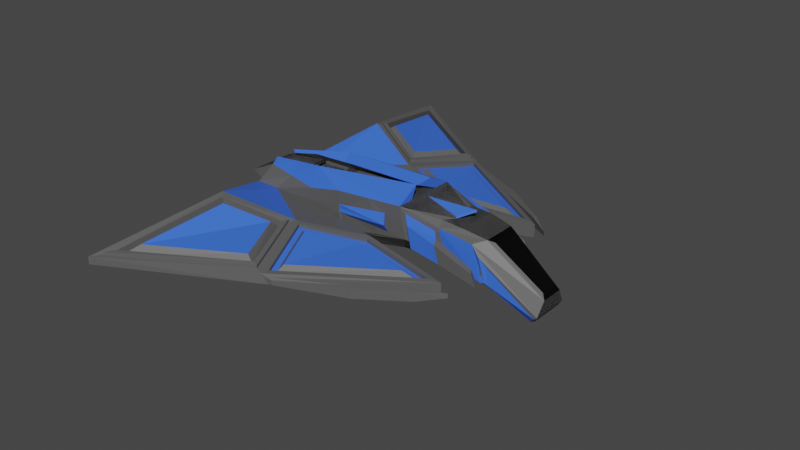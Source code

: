 # Source: Starship.blend  (saved by Blender 3.6.13; exported with 4.5.12 LTS)
import bpy
from mathutils import Matrix  # noqa: F401  (used for matrix-valued properties, if any)

bpy.ops.wm.read_factory_settings(use_empty=True)
scene = bpy.context.scene
scene.name = 'Scene'

# ---- collections
col_collection = bpy.data.collections.new('Collection'); scene.collection.children.link(col_collection)

# ---- materials (node trees are filled in below, after node groups)
mat_metalgray = bpy.data.materials.new('MetalGray')
mat_metalgray.use_transparent_shadow = False
mat_darkglass = bpy.data.materials.new('DarkGlass')
mat_darkglass.use_transparent_shadow = False
mat_metalblue = bpy.data.materials.new('MetalBlue')
mat_metalblue.use_transparent_shadow = False
mat_pulsefire = bpy.data.materials.new('PulseFire')
mat_pulsefire.use_transparent_shadow = False

# ---- material node trees
mat_metalgray.use_nodes = True; mat_metalgray.node_tree.nodes.clear()
_N = mat_metalgray.node_tree.nodes; _L = mat_metalgray.node_tree.links
n0 = _N.new('ShaderNodeBsdfPrincipled'); n0.name = 'Principled BSDF'; n0.location = (10, 300)
n0.distribution = 'GGX'
n0.subsurface_method = 'RANDOM_WALK_SKIN'
n0.inputs[0].default_value = (0.1025, 0.1025, 0.1025, 1.0)
n0.inputs[3].default_value = 1.45
n0.inputs[27].default_value = (0.0, 0.0, 0.0, 1.0)
n0.inputs[28].default_value = 1.0
n1 = _N.new('ShaderNodeOutputMaterial'); n1.name = 'Material Output'; n1.location = (300, 300)
_L.new(n0.outputs[0], n1.inputs[0])
n1.is_active_output = True
mat_darkglass.use_nodes = True; mat_darkglass.node_tree.nodes.clear()
_N = mat_darkglass.node_tree.nodes; _L = mat_darkglass.node_tree.links
n0 = _N.new('ShaderNodeBsdfPrincipled'); n0.name = 'Principled BSDF'; n0.location = (10, 300)
n0.distribution = 'GGX'
n0.subsurface_method = 'RANDOM_WALK_SKIN'
n0.inputs[0].default_value = (0.0, 0.0, 0.0, 1.0)
n0.inputs[3].default_value = 1.45
n0.inputs[27].default_value = (0.0, 0.0, 0.0, 1.0)
n0.inputs[28].default_value = 1.0
n1 = _N.new('ShaderNodeOutputMaterial'); n1.name = 'Material Output'; n1.location = (300, 300)
_L.new(n0.outputs[0], n1.inputs[0])
n1.is_active_output = True
mat_metalblue.use_nodes = True; mat_metalblue.node_tree.nodes.clear()
_N = mat_metalblue.node_tree.nodes; _L = mat_metalblue.node_tree.links
n0 = _N.new('ShaderNodeBsdfPrincipled'); n0.name = 'Principled BSDF'; n0.location = (10, 300)
n0.distribution = 'GGX'
n0.subsurface_method = 'RANDOM_WALK_SKIN'
n0.inputs[0].default_value = (0.04352, 0.1504, 0.8, 1.0)
n0.inputs[3].default_value = 1.45
n0.inputs[27].default_value = (0.0, 0.0, 0.0, 1.0)
n0.inputs[28].default_value = 1.0
n1 = _N.new('ShaderNodeOutputMaterial'); n1.name = 'Material Output'; n1.location = (300, 300)
_L.new(n0.outputs[0], n1.inputs[0])
n1.is_active_output = True
mat_pulsefire.use_nodes = True; mat_pulsefire.node_tree.nodes.clear()
_N = mat_pulsefire.node_tree.nodes; _L = mat_pulsefire.node_tree.links
n0 = _N.new('ShaderNodeBsdfPrincipled'); n0.name = 'Principled BSDF'; n0.location = (10, 300)
n0.distribution = 'GGX'
n0.subsurface_method = 'RANDOM_WALK_SKIN'
n0.inputs[0].default_value = (0.0, 0.4972, 0.8, 1.0)
n0.inputs[3].default_value = 1.45
n0.inputs[27].default_value = (0.0, 0.0, 0.0, 1.0)
n0.inputs[28].default_value = 1.0
n1 = _N.new('ShaderNodeOutputMaterial'); n1.name = 'Material Output'; n1.location = (300, 300)
_L.new(n0.outputs[0], n1.inputs[0])
n1.is_active_output = True

# ---- world
world_world = bpy.data.worlds.new('World'); scene.world = world_world
world_world.use_nodes = True; world_world.node_tree.nodes.clear()
_N = world_world.node_tree.nodes; _L = world_world.node_tree.links
n0 = _N.new('ShaderNodeOutputWorld'); n0.name = 'World Output'; n0.location = (300, 300)
n1 = _N.new('ShaderNodeBackground'); n1.name = 'Background'; n1.location = (10, 300)
n1.inputs[0].default_value = (0.05088, 0.05088, 0.05088, 1.0)
_L.new(n1.outputs[0], n0.inputs[0])
n0.is_active_output = True
world_world.color = (0.05088, 0.05088, 0.05088)
world_world.use_sun_shadow = False
world_world.sun_shadow_jitter_overblur = 0.0

# ---- meshes
me_cube_002 = bpy.data.meshes.new('Cube.002')
me_cube_002.from_pydata([(1.027, -0.4778, -0.5938), (0.3686, 0.6922, -0.2794), (0.665, 0.6922, 0.2794), (3.781, -0.4082, -0.7211), (2.816, -0.4778, -0.8302), (3.781, 0.4088, -0.7211), (3.028, 0.3461, -0.8583), (5.825, -0.1936, 0.1106), (5.825, 0.1936, 0.1106), (-0.4775, -0.3126, -0.5657), (-0.9556, -0.4365, -0.336), (-0.7779, -0.2962, -0.01933), (-0.9773, 0.5012, -0.3747), (-0.6121, 0.7523, -0.2315), (-0.6121, 0.7523, 0.1909), (1.027, 0.4778, -0.5938), (-0.7562, 0.3266, 0.01935), (-0.4775, 0.3126, -0.5657), (-0.6251, 4.778, -0.2363), (-0.6251, 4.778, -0.1855), (-0.03391, 2.138, -0.2765), (-0.03391, 2.138, -0.6989), (2.653, 1.169, -0.2697), (2.643, 1.066, 0.2794), (4.858, -0.2966, -0.583), (4.858, 0.2966, -0.583), (5.893, -0.2449, 0.2202), (5.893, 0.2449, 0.2202), (4.733, -0.3565, -0.612), (4.733, 0.3565, -0.612), (0.5148, -0.6221, 0.3812), (1.126, -0.3747, 0.5043), (3.53, -0.3431, 0.1243), (2.903, -0.3747, 0.1536), (3.152, -0.6922, -0.226), (3.53, 0.3431, 0.1243), (3.232, 0.673, -0.3094), (2.903, 0.3747, 0.1536), (1.126, 0.3747, 0.5043), (0.4985, 0.6922, 0.3811), (4.174, -0.2817, 0.1897), (4.174, 0.2817, 0.1897), (0.05644, 0.4378, -0.5657), (0.05644, -0.4378, -0.5657), (-0.1342, 0.6922, -0.2794), (0.01396, 0.6922, 0.2794), (1.317, 1.632, 0.0254), (1.259, 1.762, -0.3873), (-0.1288, 0.5094, 0.2002), (-0.1207, -0.4743, 0.2003), (0.8142, -0.6922, -0.5657), (0.8142, 0.6922, -0.5657), (3.028, -0.6922, -0.8583), (3.149, 0.6764, -0.7404), (0.8142, -0.6922, -0.5657), (3.028, -0.6922, -0.8583), (0.04671, 0.2745, -0.7315), (-0.4872, 0.1961, -0.6339), (1.017, 0.2777, -0.7803), (2.806, 0.09328, -0.9283), (-0.5521, 0.3717, -0.5657), (-0.5521, -0.3717, -0.5657), (0.1931, -0.4828, -0.5657), (0.131, 0.532, -0.5657), (0.8142, 0.4705, -0.5657), (0.1931, 0.3816, -0.5657), (0.8045, 0.4337, -0.9299), (3.018, 0.2055, -1.113), (-0.5618, 0.2332, -0.68), (0.1213, 0.3334, -0.805), (0.8045, 0.295, -0.757), (0.1213, 0.2765, -0.734), (1.027, 0.0, -0.5938), (0.8142, -0.1109, -0.5657), (3.028, 0.0, -0.8583), (2.816, -0.2389, -0.8302), (2.816, 0.2389, -0.8302), (1.027, 0.2389, -0.5938), (2.816, 0.0, -0.8302), (1.027, -0.2389, -0.5938), (0.8142, -0.4015, -0.5657), (3.028, -0.3461, -0.8583), (0.8142, 0.1798, -0.5657), (3.727, -0.5448, -0.6331), (4.257, 0.4123, -0.6949), (4.257, -0.4123, -0.6949), (3.746, 0.5763, -0.5486), (3.852, -0.2723, 0.09468), (3.977, -0.5473, -0.07365), (3.843, 0.5688, -0.197), (3.852, 0.2729, 0.09468), (3.128, -0.6543, -0.84), (3.416, 0.8548, -0.2017), (3.152, 0.6922, -0.226), (3.976, 0.5509, -0.07438), (3.028, 0.6922, -0.8583), (3.823, 0.558, -0.6254), (3.128, 0.6544, -0.84), (3.333, 0.8582, -0.6327), (3.93, 0.846, -0.4409), (4.027, 0.8385, -0.08934), (3.345, 0.7847, -0.2432), (3.262, 0.7881, -0.6743), (3.956, 0.6805, -0.1309), (3.859, 0.6881, -0.4824), (4.738, 0.8193, -0.1327), (4.835, 0.8142, 0.1056), (4.764, 0.7072, 0.07741), (4.667, 0.7123, -0.1608), (4.301, 1.481, -0.1822), (3.306, 2.313, -0.1207), (3.306, 2.313, 0.0722), (4.56, 1.429, 0.1145), (2.035, 3.106, -0.09436), (1.815, 3.109, -0.1897), (2.035, 3.106, 0.001837), (1.949, 3.162, 0.04599), (3.415, 2.473, -0.08994), (3.415, 2.473, 0.103), (2.144, 3.092, -0.0636), (2.144, 3.092, 0.03259), (4.74, 1.475, -0.04912), (4.745, 1.478, 0.04224), (3.249, 2.463, -0.1006), (4.32, 1.854, -0.08994), (4.32, 1.854, 0.103), (4.274, 1.787, 0.09015), (4.269, 1.78, -0.1042), (5.637, -0.2162, 0.7355), (5.665, -0.2879, 0.7079), (5.706, -0.2253, 0.7278), (5.637, 0.2164, 0.7355), (5.706, 0.2253, 0.7278), (5.665, 0.2881, 0.7079), (5.827, -0.3391, 0.5948), (5.797, -0.4015, 0.56), (5.863, -0.3985, 0.5155), (5.827, 0.3391, 0.5948), (5.863, 0.3985, 0.5155), (5.797, 0.4023, 0.5603), (4.704, -0.5512, -0.3649), (4.534, -0.5032, -0.5549), (4.704, 0.5759, -0.3476), (4.531, 0.535, -0.5326), (4.839, -0.5017, 0.1804), (4.758, -0.5548, 0.1476), (4.837, -0.5432, 0.1262), (4.838, 0.5083, 0.1789), (4.836, 0.5517, 0.124), (4.757, 0.5612, 0.1462), (3.781, -0.4082, -0.7211), (3.781, 0.4088, -0.7211), (4.243, 0.0002861, -0.8682), (3.944, -0.204, -0.7211), (3.944, 0.2045, -0.7211), (3.128, 3.815e-05, -0.84), (3.781, 0.0002861, -0.7211), (4.226, 0.0002861, -0.9042), (3.926, -0.204, -0.757), (3.926, 0.2045, -0.757), (1.619, 0.7171, 0.0163), (1.549, 0.7171, -0.7378), (1.58, 0.7137, -0.3796), (1.571, 0.7309, -0.3002), (1.567, 0.7171, -0.4566), (2.464, 0.7034, -0.1174), (2.311, 0.7043, -0.7999), (2.482, 0.7318, -0.4586), (2.755, 0.7036, -0.288), (2.678, 0.704, -0.6292), (2.784, 0.8366, -0.4586), (2.755, 0.7238, -0.288), (2.678, 0.7242, -0.6292), (2.784, 0.8568, -0.4586), (-0.9773, -0.5012, -0.3747), (-0.7562, -0.3266, 0.01935), (-0.9556, 0.4365, -0.336), (-0.7779, 0.2962, -0.01933), (-0.8334, -0.4365, -0.336), (-0.6556, -0.2962, -0.01933), (-0.8334, 0.4365, -0.336), (-0.6556, 0.2962, -0.01933), (-0.6371, 0.6922, 0.2794), (-0.6371, 0.6922, -0.2794), (-0.0209, 2.248, -0.7248), (-0.0209, 2.248, -0.2786), (-0.5447, 0.799, -0.1942), (-0.5447, 0.799, 0.1221), (-0.005563, 2.091, -0.3138), (-0.005563, 2.091, -0.63), (-0.5642, 0.7523, 0.1909), (-0.5642, 0.7523, -0.2315), (0.01396, 2.138, -0.6989), (0.01396, 2.138, -0.2765), (-0.6079, 0.799, -0.1942), (-0.6079, 0.799, 0.1221), (-0.06877, 2.091, -0.3138), (-0.06877, 2.091, -0.63), (-0.6371, 4.828, -0.1317), (-0.4858, 4.606, -0.2839), (-0.00884, 2.198, -0.2286), (0.07691, 2.272, -0.7536), (-0.5378, 4.745, -0.2087), (-0.5378, 4.745, -0.2199), (0.05092, 2.281, -0.6847), (0.05092, 2.281, -0.3107), (-0.5455, 4.778, -0.1855), (-0.5455, 4.778, -0.2363), (0.05864, 2.248, -0.2786), (0.05864, 2.248, -0.7248), (-0.5378, 4.745, -0.2199), (-0.5378, 4.745, -0.2087), (0.05092, 2.281, -0.3107), (0.05092, 2.281, -0.6847), (-0.6291, 4.745, -0.2087), (-0.6291, 4.745, -0.2199), (-0.04042, 2.281, -0.6847), (-0.04042, 2.281, -0.3107), (-0.6371, 4.828, -0.2794), (-0.00884, 2.198, -0.7873), (1.446, 1.685, -0.3827), (1.985, 2.996, -0.1631), (1.206, 1.879, -0.433), (1.704, 3.076, -0.2764), (-0.3505, 4.407, -0.3424), (0.1536, 2.338, -0.778), (-0.4858, 4.606, -0.3384), (0.07691, 2.272, -0.8081), (1.259, 1.762, -0.4418), (1.815, 3.109, -0.2442), (1.183, 1.932, -0.2887), (1.654, 3.062, -0.1506), (-0.2894, 4.318, -0.2039), (0.1883, 2.367, -0.624), (1.317, 1.632, -0.3972), (2.643, 1.066, -0.2794), (4.56, 1.429, -0.1669), (1.939, 3.145, -0.1538), (2.665, 1.278, -0.1827), (4.026, 1.537, -0.1216), (1.583, 1.741, -0.2907), (2.034, 2.839, -0.09612), (1.446, 1.685, -0.3059), (2.653, 1.169, -0.1929), (4.301, 1.481, -0.1054), (1.985, 2.996, -0.08628), (2.674, 1.363, -0.27), (2.665, 1.278, -0.1808), (4.026, 1.537, -0.1197), (3.812, 1.579, -0.2059), (1.583, 1.741, -0.2888), (1.689, 1.783, -0.3503), (2.073, 2.717, -0.1909), (2.034, 2.839, -0.09421), (-0.3505, 4.407, -0.2021), (0.1536, 2.338, -0.6376), (1.206, 1.879, -0.2927), (1.704, 3.076, -0.136), (1.125, 2.085, -0.4753), (1.183, 1.932, -0.3337), (1.508, 3.017, -0.3318), (1.654, 3.062, -0.1957), (-0.2894, 4.318, -0.249), (-0.1106, 4.069, -0.3993), (0.2762, 2.445, -0.7206), (0.1883, 2.367, -0.6689), (0.131, -0.532, -0.5657), (0.7522, -0.614, -0.5657), (0.131, 0.441, -0.5657), (0.2434, -0.4429, -0.5189), (0.7522, 0.4057, -0.5657), (0.2434, 0.3334, -0.5189), (0.7018, -0.5504, -0.5189), (0.7018, 0.3531, -0.5189), (0.7522, -0.614, -0.5189), (0.7522, 0.4057, -0.5189), (0.1931, -0.4828, -0.5189), (0.1931, 0.3816, -0.5189), (0.2434, -0.4429, -0.5589), (0.2434, 0.3334, -0.5589), (0.7018, -0.5504, -0.5589), (0.7018, 0.3531, -0.5589), (4.243, 0.004184, -0.8714), (3.943, -0.2001, -0.7243), (3.128, 0.003936, -0.8432)], [(155, 158), (163, 167), (164, 167), (162, 167)], [(90, 87, 40, 41), (266, 49, 175, 61), (30, 50, 52, 34), (176, 10, 178, 180), (18, 184, 209, 207), (146, 140, 135, 129), (77, 15, 6, 76), (28, 26, 136, 141), (38, 31, 33, 37), (142, 148, 133, 139), (40, 87, 88, 145), (91, 155, 153, 150), (143, 138, 27, 29), (26, 27, 138, 136), (85, 28, 141, 83, 3), (24, 25, 8, 7), (60, 61, 174, 12), (174, 61, 175), (17, 60, 68, 57), (45, 182, 16, 48), (182, 183, 60, 16), (44, 1, 51, 63), (137, 132, 130, 134), (220, 221, 245, 242), (200, 46, 116, 198), (115, 111, 118, 120), (218, 198, 116, 237), (45, 2, 23, 46), (2, 1, 235, 23), (44, 183, 219, 234), (14, 20, 193, 190), (85, 84, 29, 28), (96, 94, 149, 143), (104, 99, 105, 108), (84, 5, 96, 143, 29), (51, 39, 160, 163, 162, 164, 161), (1, 2, 39, 51), (7, 8, 27, 26), (24, 7, 26, 28), (8, 25, 29, 27), (25, 24, 28, 29), (32, 33, 34), (35, 93, 37), (39, 30, 31, 38), (37, 33, 32, 35), (30, 34, 33, 31), (93, 165, 160, 39, 38, 37), (87, 32, 34, 88), (35, 90, 94, 93), (149, 94, 90, 41), (48, 16, 175, 49), (39, 48, 49, 30), (1, 44, 234, 235), (182, 45, 46, 200), (46, 23, 112, 116), (114, 47, 228, 229), (183, 44, 63, 60), (2, 45, 48, 39), (17, 42, 43, 9), (50, 30, 49, 266), (81, 55, 4, 75), (54, 55, 52, 50), (51, 161, 166, 95, 67, 66), (0, 4, 55, 54), (6, 15, 58, 59), (67, 59, 58, 66), (66, 58, 70), (56, 57, 68, 69), (69, 66, 70, 71), (17, 9, 61, 60), (9, 43, 266, 61), (82, 77, 72, 73), (43, 42, 268, 266), (267, 62, 276, 274), (15, 64, 70, 58), (80, 79, 0, 54), (71, 56, 69), (64, 268, 71, 70), (268, 42, 56, 71), (42, 17, 57, 56), (63, 51, 66, 69), (60, 63, 69, 68), (6, 74, 78, 76), (0, 79, 75, 4), (64, 15, 77, 82), (74, 81, 75, 78), (72, 77, 76, 78), (79, 72, 78, 75), (73, 72, 79, 80), (6, 59, 67, 95), (145, 149, 41, 40), (34, 52, 83, 88), (3, 156, 5, 84, 85), (35, 32, 87, 90), (88, 83, 141, 145), (55, 3, 83), (52, 95, 97, 155, 91), (5, 97, 96), (36, 53, 95, 93), (86, 89, 94, 96), (96, 97, 53, 86), (89, 36, 93, 94), (95, 53, 97), (98, 92, 100, 99), (104, 102, 98, 99), (102, 101, 92, 98), (101, 103, 100, 92), (36, 89, 103, 101), (53, 36, 101, 102), (89, 86, 104, 103), (86, 53, 102, 104), (107, 108, 105, 106), (100, 103, 107, 106), (103, 104, 108, 107), (99, 100, 106, 105), (112, 236, 110, 111), (113, 110, 236, 237), (111, 115, 116, 112), (115, 113, 237, 116), (23, 235, 236, 112), (119, 120, 118, 117), (110, 113, 123), (113, 115, 120, 119), (127, 124, 121), (110, 123, 113, 119, 117), (118, 111, 126, 125), (117, 118, 125, 124), (110, 117, 124, 127), (111, 110, 127, 126), (124, 125, 122, 121), (126, 127, 121, 122), (125, 126, 122), (128, 129, 130), (131, 132, 133), (134, 135, 136), (137, 138, 139), (144, 145, 146), (147, 148, 149), (131, 128, 130, 132), (137, 134, 136, 138), (142, 139, 138, 143), (134, 130, 129, 135), (132, 137, 139, 133), (135, 140, 141, 136), (144, 147, 149, 145), (140, 146, 145, 141), (148, 142, 143, 149), (133, 148, 147, 131), (146, 129, 128, 144), (147, 144, 128, 131), (97, 151, 154, 155), (155, 154, 152), (155, 152, 282, 284), (153, 152, 156), (152, 154, 156), (152, 153, 158, 157), (154, 152, 157, 159), (157, 155, 159), (161, 164, 162, 163, 160, 165, 168, 167, 169, 166), (166, 169, 167, 168, 165, 93, 95), (168, 170, 163), (169, 164, 170), (170, 164, 162), (170, 162, 163), (169, 170, 167), (167, 170, 168), (168, 170, 173, 171), (170, 169, 172, 173), (169, 172, 164), (168, 163, 171), (172, 164, 173), (171, 173, 163), (162, 173, 163), (164, 173, 162), (10, 176, 12, 174), (177, 11, 175, 16), (176, 177, 16, 12), (11, 10, 174, 175), (180, 178, 179, 181), (10, 11, 179, 178), (177, 176, 180, 181), (11, 177, 181, 179), (14, 13, 183, 182), (13, 21, 219, 183), (20, 14, 182, 200), (21, 20, 200, 219), (187, 188, 196, 195), (13, 14, 190, 191), (20, 21, 192, 193), (21, 13, 191, 192), (187, 186, 191, 190), (186, 189, 192, 191), (188, 187, 190, 193), (189, 188, 193, 192), (194, 195, 196, 197), (186, 187, 195, 194), (188, 189, 197, 196), (189, 186, 194, 197), (18, 19, 198, 218), (19, 185, 200, 198), (184, 18, 218, 219), (185, 184, 219, 200), (202, 204, 216, 214), (19, 18, 207, 206), (184, 185, 208, 209), (185, 19, 206, 208), (211, 210, 206, 207), (210, 212, 208, 206), (213, 211, 207, 209), (212, 213, 209, 208), (202, 203, 210, 211), (203, 205, 212, 210), (204, 202, 211, 213), (205, 204, 213, 212), (216, 217, 215, 214), (203, 202, 214, 215), (204, 205, 217, 216), (205, 203, 215, 217), (199, 201, 219, 218), (201, 47, 234, 219), (47, 114, 237, 234), (114, 199, 218, 237), (224, 223, 257, 254), (201, 199, 226, 227), (199, 114, 229, 226), (47, 201, 227, 228), (224, 225, 227, 226), (225, 222, 228, 227), (222, 223, 229, 228), (223, 224, 226, 229), (232, 231, 261, 262), (222, 225, 255, 256), (223, 222, 256, 257), (225, 224, 254, 255), (220, 22, 235, 234), (109, 221, 237, 236), (22, 109, 236, 235), (221, 220, 234, 237), (241, 239, 248, 253), (221, 109, 244, 245), (109, 22, 243, 244), (22, 220, 242, 243), (240, 238, 243, 242), (239, 241, 245, 244), (238, 239, 244, 243), (241, 240, 242, 245), (239, 238, 247, 248), (240, 241, 253, 250), (238, 240, 250, 247), (251, 246, 247, 250), (249, 252, 253, 248), (246, 249, 248, 247), (250, 253, 252, 251), (246, 251, 252, 249), (232, 233, 255, 254), (233, 230, 256, 255), (230, 231, 257, 256), (231, 232, 254, 257), (231, 230, 259, 261), (233, 232, 262, 265), (258, 264, 263, 260), (263, 264, 265, 262), (264, 258, 259, 265), (258, 260, 261, 259), (260, 263, 262, 261), (230, 233, 265, 259), (62, 267, 50, 266), (65, 62, 266, 268), (267, 270, 64, 50), (270, 65, 268, 64), (269, 271, 279, 278), (270, 267, 274, 275), (65, 270, 275, 277), (62, 65, 277, 276), (272, 273, 275, 274), (269, 272, 274, 276), (271, 269, 276, 277), (273, 271, 277, 275), (279, 281, 280, 278), (273, 272, 280, 281), (271, 273, 281, 279), (272, 269, 278, 280), (283, 284, 282), (153, 155, 284, 283), (152, 153, 283, 282)])
me_cube_002.polygons.foreach_set('material_index', [0, 0, 0, 0, 0, 2, 0, 0, 0, 2, 0, 0, 0, 0, 0, 1, 0, 0, 0, 0, 0, 0, 0, 0, 0, 0, 0, 0, 0, 2, 0, 0, 2, 0, 0, 0, 0, 1, 1, 1, 1, 0, 0, 0, 0, 0, 0, 0, 0, 0, 0, 0, 0, 0, 0, 0, 0, 0, 0, 0, 0, 0, 2, 0, 0, 2, 2, 2, 2, 0, 0, 0, 0, 0, 0, 0, 2, 0, 0, 0, 2, 2, 0, 0, 0, 0, 0, 0, 0, 2, 0, 0, 0, 0, 0, 0, 0, 0, 0, 0, 0, 0, 0, 2, 2, 2, 2, 2, 2, 2, 2, 0, 0, 0, 0, 0, 0, 0, 0, 0, 0, 0, 0, 0, 0, 0, 0, 0, 0, 0, 0, 0, 0, 0, 0, 0, 0, 0, 0, 0, 0, 0, 0, 0, 0, 0, 2, 0, 0, 0, 0, 0, 0, 0, 0, 2, 2, 2, 0, 0, 0, 0, 0, 0, 0, 0, 2, 2, 0, 0, 2, 2, 2, 2, 0, 0, 0, 0, 3, 0, 0, 0, 0, 0, 0, 0, 0, 0, 0, 0, 0, 0, 0, 0, 2, 0, 0, 0, 0, 0, 0, 0, 0, 0, 0, 0, 0, 0, 0, 0, 0, 0, 0, 0, 2, 0, 0, 0, 0, 0, 0, 0, 0, 0, 0, 0, 0, 0, 0, 0, 0, 0, 0, 0, 0, 0, 0, 0, 0, 0, 0, 0, 2, 2, 2, 2, 0, 0, 0, 0, 0, 0, 0, 2, 2, 2, 2, 2, 0, 0, 2, 0, 0, 0, 0, 0, 0, 0, 0, 0, 0, 0, 0, 0, 0, 0, 0, 0, 0, 0, 0, 0, 0, 0, 0])
_uv = me_cube_002.uv_layers.new(name='UVMap')
_uv.uv.foreach_set('vector', [0.625, 0.5632, 0.625, 0.6868, 0.625, 0.6842, 0.625, 0.5658, 0.375, 0.8617, 0.6151, 0.8832, 0.625, 0.9733, 0.375, 0.9733, 0.5734, 0.75, 0.375, 0.75, 0.375, 0.75, 0.5413, 0.75, 0.4595, 0.2384, 0.4595, 0.1098, 0.4595, 0.1098, 0.4595, 0.2384, 0.4694, 0.2975, 0.426, 0.2975, 0.426, 0.2975, 0.4694, 0.2975, 0.5262, 0.75, 0.4191, 0.75, 0.4489, 0.75, 0.5941, 0.75, 0.375, 0.5819, 0.375, 0.5387, 0.375, 0.5387, 0.375, 0.5819, 0.375, 0.7095, 0.375, 0.7095, 0.4159, 0.7446, 0.397, 0.7441, 0.625, 0.5573, 0.625, 0.6927, 0.625, 0.6927, 0.625, 0.5573, 0.4207, 0.5, 0.5333, 0.5, 0.5942, 0.5, 0.4491, 0.5, 0.625, 0.6842, 0.625, 0.6868, 0.5655, 0.75, 0.5882, 0.7483, 0.375, 0.7446, 0.3764, 0.625, 0.0, 0.0, 0.0, 0.0, 0.3978, 0.5047, 0.4159, 0.5054, 0.375, 0.5405, 0.375, 0.5405, 0.375, 0.7095, 0.375, 0.5405, 0.4159, 0.5054, 0.4159, 0.7446, 0.375, 0.7095, 0.375, 0.7095, 0.3923, 0.7374, 0.3907, 0.75, 0.375, 0.7095, 0.375, 0.6959, 0.375, 0.5541, 0.375, 0.5588, 0.375, 0.6912, 0.375, 0.25, 0.375, 0.0, 0.4172, 0.0345, 0.4172, 0.2155, 0.4172, 0.0345, 0.375, 0.9733, 0.625, 0.9733, 0.1639, 0.5232, 0.1517, 0.5, 0.1517, 0.5, 0.1639, 0.5232, 0.592, 0.3883, 0.592, 0.2975, 0.625, 0.2767, 0.6096, 0.3675, 0.592, 0.2975, 0.408, 0.2975, 0.375, 0.2767, 0.625, 0.2767, 0.408, 0.3883, 0.408, 0.4792, 0.375, 0.5, 0.375, 0.3883, 0.4563, 0.5173, 0.5908, 0.5212, 0.5908, 0.7288, 0.4563, 0.7327, 0.408, 0.3935, 0.408, 0.3896, 0.408, 0.3896, 0.408, 0.3935, 0.592, 0.2975, 0.592, 0.3883, 0.592, 0.3868, 0.592, 0.2975, 0.5452, 0.3898, 0.5731, 0.4777, 0.5731, 0.4777, 0.5452, 0.3898, 0.408, 0.2975, 0.592, 0.2975, 0.5911, 0.3868, 0.3999, 0.3869, 0.592, 0.3883, 0.592, 0.4792, 0.592, 0.4792, 0.592, 0.3883, 0.592, 0.4792, 0.408, 0.4792, 0.408, 0.4792, 0.592, 0.4792, 0.408, 0.3883, 0.408, 0.2975, 0.408, 0.2975, 0.408, 0.3883, 0.5696, 0.2975, 0.5696, 0.2975, 0.5696, 0.2975, 0.5696, 0.2975, 0.375, 0.7095, 0.375, 0.5405, 0.375, 0.5405, 0.375, 0.7095, 0.3907, 0.5, 0.5655, 0.5, 0.5886, 0.5, 0.3884, 0.5, 0.426, 0.5003, 0.426, 0.5003, 0.426, 0.5003, 0.426, 0.5003, 0.375, 0.5405, 0.375, 0.5405, 0.3907, 0.5, 0.394, 0.5097, 0.375, 0.5405, 0.375, 0.5, 0.5728, 0.5, 0.5554, 0.5, 0.5103, 0.5, 0.4652, 0.5, 0.4201, 0.5, 0.375, 0.5, 0.408, 0.4792, 0.592, 0.4792, 0.6361, 0.4559, 0.375, 0.5, 0.375, 0.6912, 0.375, 0.5588, 0.375, 0.5405, 0.375, 0.7095, 0.375, 0.6959, 0.375, 0.6912, 0.375, 0.7095, 0.375, 0.7095, 0.375, 0.5588, 0.375, 0.5541, 0.375, 0.5405, 0.375, 0.5405, 0.375, 0.5541, 0.375, 0.6959, 0.375, 0.7095, 0.375, 0.5405, 0.625, 0.6894, 0.625, 0.6927, 0.625, 0.75, 0.625, 0.5606, 0.625, 0.5, 0.625, 0.5573, 0.6732, 0.4826, 0.6711, 0.7512, 0.625, 0.6927, 0.625, 0.5573, 0.625, 0.5573, 0.625, 0.6927, 0.625, 0.6894, 0.625, 0.5606, 0.5734, 0.75, 0.5413, 0.75, 0.625, 0.6927, 0.625, 0.6927, 0.5413, 0.5, 0.5476, 0.5, 0.5554, 0.5, 0.5728, 0.5, 0.625, 0.5573, 0.625, 0.5573, 0.625, 0.6868, 0.625, 0.6894, 0.5431, 0.75, 0.5655, 0.75, 0.625, 0.5606, 0.625, 0.5632, 0.5655, 0.5, 0.625, 0.5, 0.5883, 0.5018, 0.5655, 0.5, 0.625, 0.5632, 0.625, 0.5658, 0.7608, 0.4913, 0.8483, 0.5, 0.8483, 0.75, 0.7597, 0.7506, 0.6732, 0.4826, 0.7608, 0.4913, 0.7597, 0.7506, 0.6711, 0.7512, 0.408, 0.4792, 0.408, 0.3883, 0.408, 0.3883, 0.408, 0.4792, 0.592, 0.2975, 0.592, 0.3883, 0.592, 0.3883, 0.592, 0.2975, 0.592, 0.3883, 0.592, 0.4792, 0.592, 0.4792, 0.592, 0.3859, 0.408, 0.383, 0.408, 0.3826, 0.408, 0.3826, 0.408, 0.383, 0.408, 0.2975, 0.408, 0.3883, 0.375, 0.3883, 0.375, 0.2767, 0.592, 0.4792, 0.592, 0.3883, 0.6096, 0.3675, 0.5942, 0.4584, 0.1639, 0.5232, 0.2511, 0.5192, 0.2511, 0.7308, 0.1639, 0.7268, 0.375, 0.75, 0.6053, 0.7931, 0.6151, 0.8832, 0.375, 0.8617, 0.2812, 0.5625, 0.375, 0.75, 0.375, 0.7113, 0.375, 0.6681, 0.375, 0.75, 0.375, 0.75, 0.375, 0.75, 0.375, 0.75, 0.375, 0.5, 0.375, 0.5, 0.375, 0.5, 0.375, 0.5, 0.375, 0.5, 0.375, 0.5, 0.375, 0.7113, 0.375, 0.7113, 0.375, 0.75, 0.375, 0.75, 0.375, 0.5387, 0.375, 0.5387, 0.375, 0.5387, 0.375, 0.5387, 0.0, 0.0, 0.375, 0.5387, 0.375, 0.5387, 0.0, 0.0, 0.0, 0.0, 0.375, 0.5387, 0.06006, 0.1201, 0.2511, 0.5192, 0.1639, 0.5232, 0.1517, 0.5, 0.2633, 0.5, 0.2633, 0.5, 0.375, 0.5, 0.375, 0.54, 0.2633, 0.5214, 0.1639, 0.5232, 0.1639, 0.7268, 0.1517, 0.75, 0.1517, 0.5, 0.1639, 0.7268, 0.2511, 0.7308, 0.2633, 0.75, 0.1517, 0.75, 0.1388, 0.2776, 0.375, 0.5819, 0.375, 0.625, 0.2175, 0.4351, 0.2511, 0.7308, 0.2511, 0.5192, 0.2633, 0.5214, 0.2633, 0.75, 0.3649, 0.7379, 0.2735, 0.7362, 0.2735, 0.7362, 0.3649, 0.7379, 0.375, 0.5387, 0.06006, 0.1201, 0.06006, 0.1201, 0.375, 0.5387, 0.2963, 0.5925, 0.375, 0.6681, 0.375, 0.7113, 0.375, 0.75, 0.2633, 0.5214, 0.2511, 0.5192, 0.2633, 0.5, 0.375, 0.54, 0.2633, 0.5214, 0.2633, 0.5214, 0.375, 0.54, 0.2633, 0.5214, 0.2511, 0.5192, 0.2511, 0.5192, 0.2633, 0.5214, 0.2511, 0.5192, 0.1639, 0.5232, 0.1639, 0.5232, 0.2511, 0.5192, 0.375, 0.3883, 0.375, 0.5, 0.375, 0.5, 0.375, 0.3883, 0.375, 0.2767, 0.375, 0.3883, 0.375, 0.3883, 0.375, 0.2767, 0.09375, 0.1875, 0.1875, 0.375, 0.375, 0.625, 0.375, 0.5819, 0.375, 0.7113, 0.375, 0.6681, 0.375, 0.6681, 0.375, 0.7113, 0.06006, 0.1201, 0.375, 0.5387, 0.375, 0.5819, 0.1388, 0.2776, 0.1875, 0.375, 0.2812, 0.5625, 0.375, 0.6681, 0.375, 0.625, 0.375, 0.625, 0.375, 0.5819, 0.375, 0.5819, 0.375, 0.625, 0.375, 0.6681, 0.375, 0.625, 0.375, 0.625, 0.375, 0.6681, 0.2175, 0.4351, 0.375, 0.625, 0.375, 0.6681, 0.2963, 0.5925, 0.375, 0.5387, 0.375, 0.5387, 0.0, 0.0, 0.375, 0.5, 0.625, 0.762, 0.625, 0.4863, 0.625, 0.5658, 0.625, 0.6842, 0.5431, 0.75, 0.3802, 0.75, 0.3907, 0.75, 0.5655, 0.75, 0.375, 0.7095, 0.375, 0.625, 0.375, 0.5405, 0.375, 0.5405, 0.375, 0.7095, 0.625, 0.5606, 0.625, 0.6894, 0.625, 0.6868, 0.625, 0.5632, 0.5655, 0.75, 0.3907, 0.75, 0.3859, 0.75, 0.5884, 0.75, 0.0, 0.0, 0.375, 0.7095, 0.3907, 0.75, 0.375, 0.75, 0.375, 0.5, 0.3778, 0.5054, 0.3764, 0.625, 0.375, 0.7446, 0.375, 0.5405, 0.3778, 0.5054, 0.3907, 0.5, 0.5796, 0.5002, 0.4136, 0.5022, 0.375, 0.5, 0.625, 0.5, 0.426, 0.5003, 0.5395, 0.5001, 0.5655, 0.5, 0.3907, 0.5, 0.3907, 0.5, 0.3778, 0.5054, 0.4136, 0.5022, 0.426, 0.5003, 0.5395, 0.5001, 0.5796, 0.5002, 0.625, 0.5, 0.5655, 0.5, 0.375, 0.5, 0.4136, 0.5022, 0.3778, 0.5054, 0.4136, 0.5022, 0.5796, 0.5002, 0.5395, 0.5001, 0.426, 0.5003, 0.426, 0.5003, 0.4136, 0.5022, 0.4136, 0.5022, 0.426, 0.5003, 0.4136, 0.5022, 0.5796, 0.5002, 0.5796, 0.5002, 0.4136, 0.5022, 0.5796, 0.5002, 0.5395, 0.5001, 0.5395, 0.5001, 0.5796, 0.5002, 0.5796, 0.5002, 0.5395, 0.5001, 0.5395, 0.5001, 0.5796, 0.5002, 0.4136, 0.5022, 0.5796, 0.5002, 0.5796, 0.5002, 0.4136, 0.5022, 0.5395, 0.5001, 0.426, 0.5003, 0.426, 0.5003, 0.5395, 0.5001, 0.426, 0.5003, 0.4136, 0.5022, 0.4136, 0.5022, 0.426, 0.5003, 0.5395, 0.5001, 0.426, 0.5003, 0.426, 0.5003, 0.5395, 0.5001, 0.5395, 0.5001, 0.5395, 0.5001, 0.5395, 0.5001, 0.5395, 0.5001, 0.5395, 0.5001, 0.426, 0.5003, 0.426, 0.5003, 0.5395, 0.5001, 0.426, 0.5003, 0.5395, 0.5001, 0.5395, 0.5001, 0.426, 0.5003, 0.592, 0.4792, 0.408, 0.4792, 0.4269, 0.4777, 0.5731, 0.4777, 0.4548, 0.3898, 0.4269, 0.4777, 0.408, 0.4792, 0.408, 0.3859, 0.5731, 0.4777, 0.5452, 0.3898, 0.592, 0.3859, 0.592, 0.4792, 0.5452, 0.3898, 0.4548, 0.3898, 0.3999, 0.3869, 0.5911, 0.3868, 0.592, 0.4792, 0.408, 0.4792, 0.408, 0.4792, 0.592, 0.4792, 0.4548, 0.3898, 0.5452, 0.3898, 0.5731, 0.4777, 0.4269, 0.4777, 0.4269, 0.4777, 0.4548, 0.3898, 0.4295, 0.4697, 0.4548, 0.3898, 0.5452, 0.3898, 0.5452, 0.3898, 0.4548, 0.3898, 0.4269, 0.4777, 0.4269, 0.4777, 0.4269, 0.4777, 0.4269, 0.4777, 0.4295, 0.4697, 0.4548, 0.3898, 0.4548, 0.3898, 0.4269, 0.4777, 0.5731, 0.4777, 0.5731, 0.4777, 0.5731, 0.4777, 0.5731, 0.4777, 0.4269, 0.4777, 0.5731, 0.4777, 0.5731, 0.4777, 0.4269, 0.4777, 0.4269, 0.4777, 0.4269, 0.4777, 0.4269, 0.4777, 0.4269, 0.4777, 0.5731, 0.4777, 0.4269, 0.4777, 0.4269, 0.4777, 0.5731, 0.4777, 0.4269, 0.4777, 0.5731, 0.4777, 0.5731, 0.4777, 0.4269, 0.4777, 0.5731, 0.4777, 0.4269, 0.4777, 0.4269, 0.4777, 0.5731, 0.4777, 0.5731, 0.4777, 0.5731, 0.4777, 0.5731, 0.4777, 0.6223, 0.75, 0.5941, 0.75, 0.6091, 0.75, 0.6226, 0.5, 0.6091, 0.5, 0.5942, 0.5, 0.4563, 0.7327, 0.4489, 0.75, 0.4159, 0.7446, 0.4563, 0.5173, 0.4159, 0.5054, 0.4491, 0.5, 0.5436, 0.75, 0.5352, 0.75, 0.5262, 0.75, 0.552, 0.5, 0.5333, 0.5, 0.5437, 0.5, 0.625, 0.5198, 0.625, 0.7302, 0.5908, 0.7288, 0.5908, 0.5212, 0.4563, 0.5173, 0.4563, 0.7327, 0.4159, 0.7446, 0.4159, 0.5054, 0.4207, 0.5, 0.4491, 0.5, 0.4159, 0.5054, 0.3978, 0.5047, 0.4563, 0.7327, 0.5908, 0.7288, 0.5941, 0.75, 0.4489, 0.75, 0.5908, 0.5212, 0.4563, 0.5173, 0.4491, 0.5, 0.5942, 0.5, 0.4489, 0.75, 0.4191, 0.75, 0.397, 0.7441, 0.4159, 0.7446, 0.625, 0.7515, 0.625, 0.4968, 0.625, 0.4863, 0.625, 0.762, 0.4191, 0.75, 0.5262, 0.75, 0.5352, 0.75, 0.4012, 0.75, 0.5333, 0.5, 0.4207, 0.5, 0.4012, 0.5, 0.5437, 0.5, 0.5942, 0.5, 0.5333, 0.5, 0.552, 0.5, 0.6226, 0.5, 0.5262, 0.75, 0.5941, 0.75, 0.6223, 0.75, 0.5436, 0.75, 0.625, 0.4968, 0.625, 0.7515, 0.625, 0.7302, 0.625, 0.5198, 0.3778, 0.5054, 0.0, 0.0, 0.0, 0.0, 0.3764, 0.625, 0.3764, 0.625, 0.0, 0.0, 0.0, 0.0, 0.3764, 0.625, 0.0, 0.0, 0.0, 0.0, 0.3764, 0.625, 0.0, 0.0, 0.0, 0.0, 0.0, 0.0, 0.0, 0.0, 0.0, 0.0, 0.0, 0.0, 0.0, 0.0, 0.0, 0.0, 0.0, 0.0, 0.0, 0.0, 0.0, 0.0, 0.0, 0.0, 0.0, 0.0, 0.0, 0.0, 0.0, 0.0, 0.0, 0.0, 0.0, 0.0, 0.375, 0.5, 0.4201, 0.5, 0.4652, 0.5, 0.5103, 0.5, 0.5554, 0.5, 0.5476, 0.5, 0.5045, 0.5, 0.4613, 0.5, 0.4182, 0.5, 0.375, 0.5, 0.375, 0.5, 0.4182, 0.5, 0.4613, 0.5, 0.5045, 0.5, 0.5476, 0.5, 0.5413, 0.5, 0.375, 0.5, 0.0, 0.0, 0.0, 0.0, 0.0, 0.0, 0.0, 0.0, 0.0, 0.0, 0.0, 0.0, 0.0, 0.0, 0.0, 0.0, 0.0, 0.0, 0.0, 0.0, 0.0, 0.0, 0.0, 0.0, 0.0, 0.0, 0.0, 0.0, 0.0, 0.0, 0.0, 0.0, 0.0, 0.0, 0.0, 0.0, 0.0, 0.0, 0.0, 0.0, 0.0, 0.0, 0.0, 0.0, 0.0, 0.0, 0.0, 0.0, 0.0, 0.0, 0.0, 0.0, 0.0, 0.0, 0.0, 0.0, 0.0, 0.0, 0.0, 0.0, 0.0, 0.0, 0.0, 0.0, 0.0, 0.0, 0.0, 0.0, 0.0, 0.0, 0.0, 0.0, 0.0, 0.0, 0.0, 0.0, 0.4652, 0.5, 0.0, 0.0, 0.0, 0.0, 0.0, 0.0, 0.0, 0.0, 0.0, 0.0, 0.4595, 0.1098, 0.4595, 0.2384, 0.4172, 0.2155, 0.4172, 0.0345, 0.806, 0.4795, 0.806, 0.6723, 0.8483, 0.75, 0.8483, 0.5, 0.4595, 0.2384, 0.806, 0.4795, 0.8483, 0.5, 0.4172, 0.2155, 0.806, 0.6723, 0.4595, 0.1098, 0.4172, 0.0345, 0.8483, 0.75, 0.4595, 0.2384, 0.4595, 0.1098, 0.806, 0.6723, 0.806, 0.4795, 0.4595, 0.1098, 0.806, 0.6723, 0.806, 0.6723, 0.4595, 0.1098, 0.806, 0.4795, 0.4595, 0.2384, 0.4595, 0.2384, 0.806, 0.4795, 0.806, 0.6723, 0.806, 0.4795, 0.806, 0.4795, 0.806, 0.6723, 0.5696, 0.2975, 0.4304, 0.2975, 0.408, 0.2975, 0.592, 0.2975, 0.4304, 0.2975, 0.4304, 0.2975, 0.408, 0.2975, 0.408, 0.2975, 0.5696, 0.2975, 0.5696, 0.2975, 0.592, 0.2975, 0.592, 0.2975, 0.4304, 0.2975, 0.5696, 0.2975, 0.592, 0.2975, 0.408, 0.2975, 0.5521, 0.2975, 0.5521, 0.2975, 0.5521, 0.2975, 0.5521, 0.2975, 0.4304, 0.2975, 0.5696, 0.2975, 0.5696, 0.2975, 0.4304, 0.2975, 0.5696, 0.2975, 0.4304, 0.2975, 0.4304, 0.2975, 0.5696, 0.2975, 0.4304, 0.2975, 0.4304, 0.2975, 0.4304, 0.2975, 0.4304, 0.2975, 0.5521, 0.2975, 0.4479, 0.2975, 0.4304, 0.2975, 0.5696, 0.2975, 0.4479, 0.2975, 0.4479, 0.2975, 0.4304, 0.2975, 0.4304, 0.2975, 0.5521, 0.2975, 0.5521, 0.2975, 0.5696, 0.2975, 0.5696, 0.2975, 0.4479, 0.2975, 0.5521, 0.2975, 0.5696, 0.2975, 0.4304, 0.2975, 0.4479, 0.2975, 0.5521, 0.2975, 0.5521, 0.2975, 0.4479, 0.2975, 0.4479, 0.2975, 0.5521, 0.2975, 0.5521, 0.2975, 0.4479, 0.2975, 0.5521, 0.2975, 0.4479, 0.2975, 0.4479, 0.2975, 0.5521, 0.2975, 0.4479, 0.2975, 0.4479, 0.2975, 0.4479, 0.2975, 0.4479, 0.2975, 0.4694, 0.2975, 0.5308, 0.2975, 0.592, 0.2975, 0.408, 0.2975, 0.5308, 0.2975, 0.5741, 0.2975, 0.592, 0.2975, 0.592, 0.2975, 0.426, 0.2975, 0.4694, 0.2975, 0.408, 0.2975, 0.408, 0.2975, 0.5741, 0.2975, 0.426, 0.2975, 0.408, 0.2975, 0.592, 0.2975, 0.5066, 0.2975, 0.4379, 0.2975, 0.4379, 0.2975, 0.5066, 0.2975, 0.5308, 0.2975, 0.4694, 0.2975, 0.4694, 0.2975, 0.5308, 0.2975, 0.426, 0.2975, 0.5741, 0.2975, 0.5741, 0.2975, 0.426, 0.2975, 0.5741, 0.2975, 0.5308, 0.2975, 0.5308, 0.2975, 0.5741, 0.2975, 0.5066, 0.2975, 0.4939, 0.2975, 0.5308, 0.2975, 0.4694, 0.2975, 0.4939, 0.2975, 0.5623, 0.2975, 0.5741, 0.2975, 0.5308, 0.2975, 0.4379, 0.2975, 0.5066, 0.2975, 0.4694, 0.2975, 0.426, 0.2975, 0.5623, 0.2975, 0.4379, 0.2975, 0.426, 0.2975, 0.5741, 0.2975, 0.5066, 0.2975, 0.4939, 0.2975, 0.4939, 0.2975, 0.5066, 0.2975, 0.4939, 0.2975, 0.5623, 0.2975, 0.5623, 0.2975, 0.4939, 0.2975, 0.4379, 0.2975, 0.5066, 0.2975, 0.5066, 0.2975, 0.4379, 0.2975, 0.5623, 0.2975, 0.4379, 0.2975, 0.4379, 0.2975, 0.5623, 0.2975, 0.4379, 0.2975, 0.5623, 0.2975, 0.4939, 0.2975, 0.5066, 0.2975, 0.4939, 0.2975, 0.5066, 0.2975, 0.5066, 0.2975, 0.4939, 0.2975, 0.4379, 0.2975, 0.5623, 0.2975, 0.5623, 0.2975, 0.4379, 0.2975, 0.5623, 0.2975, 0.4939, 0.2975, 0.4939, 0.2975, 0.5623, 0.2975, 0.408, 0.3018, 0.408, 0.3036, 0.408, 0.2975, 0.408, 0.2975, 0.408, 0.3036, 0.408, 0.3826, 0.408, 0.3883, 0.408, 0.2975, 0.408, 0.3826, 0.408, 0.383, 0.408, 0.3866, 0.408, 0.3883, 0.408, 0.383, 0.408, 0.3018, 0.408, 0.2975, 0.408, 0.3866, 0.408, 0.3059, 0.408, 0.3796, 0.408, 0.3796, 0.408, 0.3059, 0.408, 0.3036, 0.408, 0.3018, 0.408, 0.3018, 0.408, 0.3036, 0.408, 0.3018, 0.408, 0.383, 0.408, 0.383, 0.408, 0.3018, 0.408, 0.3826, 0.408, 0.3036, 0.408, 0.3036, 0.408, 0.3826, 0.408, 0.3059, 0.408, 0.3088, 0.408, 0.3036, 0.408, 0.3018, 0.408, 0.3088, 0.408, 0.3778, 0.408, 0.3826, 0.408, 0.3036, 0.408, 0.3778, 0.408, 0.3796, 0.408, 0.383, 0.408, 0.3826, 0.408, 0.3796, 0.408, 0.3059, 0.408, 0.3018, 0.408, 0.383, 0.408, 0.3078, 0.408, 0.378, 0.408, 0.378, 0.408, 0.3078, 0.408, 0.3778, 0.408, 0.3088, 0.408, 0.3088, 0.408, 0.3778, 0.408, 0.3796, 0.408, 0.3778, 0.408, 0.3778, 0.408, 0.3796, 0.408, 0.3088, 0.408, 0.3059, 0.408, 0.3059, 0.408, 0.3088, 0.408, 0.3935, 0.408, 0.4724, 0.408, 0.4792, 0.408, 0.3883, 0.408, 0.4747, 0.408, 0.3896, 0.408, 0.3859, 0.408, 0.4792, 0.408, 0.4724, 0.408, 0.4747, 0.408, 0.4792, 0.408, 0.4792, 0.408, 0.3896, 0.408, 0.3935, 0.408, 0.3883, 0.408, 0.3859, 0.408, 0.3937, 0.408, 0.4696, 0.408, 0.4696, 0.408, 0.3937, 0.408, 0.3896, 0.408, 0.4747, 0.408, 0.4747, 0.408, 0.3896, 0.408, 0.4747, 0.408, 0.4724, 0.408, 0.4724, 0.408, 0.4747, 0.408, 0.4724, 0.408, 0.3935, 0.408, 0.3935, 0.408, 0.4724, 0.408, 0.3987, 0.408, 0.4656, 0.408, 0.4724, 0.408, 0.3935, 0.408, 0.4696, 0.408, 0.3937, 0.408, 0.3896, 0.408, 0.4747, 0.408, 0.4656, 0.408, 0.4696, 0.408, 0.4747, 0.408, 0.4724, 0.408, 0.3937, 0.408, 0.3987, 0.408, 0.3935, 0.408, 0.3896, 0.408, 0.4696, 0.408, 0.4656, 0.408, 0.4656, 0.408, 0.4696, 0.408, 0.3987, 0.408, 0.3937, 0.408, 0.3937, 0.408, 0.3987, 0.408, 0.4656, 0.408, 0.3987, 0.408, 0.3987, 0.408, 0.4656, 0.408, 0.4024, 0.408, 0.4607, 0.408, 0.4656, 0.408, 0.3987, 0.408, 0.4654, 0.408, 0.397, 0.408, 0.3937, 0.408, 0.4696, 0.408, 0.4607, 0.408, 0.4654, 0.408, 0.4696, 0.408, 0.4656, 0.408, 0.3987, 0.408, 0.3937, 0.408, 0.397, 0.408, 0.4024, 0.408, 0.4607, 0.408, 0.4024, 0.408, 0.397, 0.408, 0.4654, 0.408, 0.3078, 0.408, 0.3112, 0.408, 0.3088, 0.408, 0.3059, 0.408, 0.3112, 0.408, 0.3757, 0.408, 0.3778, 0.408, 0.3088, 0.408, 0.3757, 0.408, 0.378, 0.408, 0.3796, 0.408, 0.3778, 0.408, 0.378, 0.408, 0.3078, 0.408, 0.3059, 0.408, 0.3796, 0.408, 0.378, 0.408, 0.3757, 0.408, 0.3757, 0.408, 0.378, 0.408, 0.3112, 0.408, 0.3078, 0.408, 0.3078, 0.408, 0.3112, 0.408, 0.3699, 0.408, 0.3174, 0.408, 0.3132, 0.408, 0.3735, 0.408, 0.3132, 0.408, 0.3174, 0.408, 0.3112, 0.408, 0.3078, 0.408, 0.3174, 0.408, 0.3699, 0.408, 0.3757, 0.408, 0.3112, 0.408, 0.3699, 0.408, 0.3735, 0.408, 0.378, 0.408, 0.3757, 0.408, 0.3735, 0.408, 0.3132, 0.408, 0.3078, 0.408, 0.378, 0.408, 0.3757, 0.408, 0.3112, 0.408, 0.3112, 0.408, 0.3757, 0.2735, 0.7362, 0.3649, 0.7379, 0.375, 0.75, 0.2633, 0.75, 0.2735, 0.5368, 0.2735, 0.7362, 0.2633, 0.75, 0.2633, 0.5214, 0.3649, 0.7379, 0.3649, 0.5503, 0.375, 0.54, 0.375, 0.75, 0.3649, 0.5503, 0.2735, 0.5368, 0.2633, 0.5214, 0.375, 0.54, 0.2817, 0.7252, 0.2817, 0.549, 0.2817, 0.549, 0.2817, 0.7252, 0.3649, 0.5503, 0.3649, 0.7379, 0.3649, 0.7379, 0.3649, 0.5503, 0.2735, 0.5368, 0.3649, 0.5503, 0.3649, 0.5503, 0.2735, 0.5368, 0.2735, 0.7362, 0.2735, 0.5368, 0.2735, 0.5368, 0.2735, 0.7362, 0.3566, 0.7278, 0.3566, 0.5589, 0.3649, 0.5503, 0.3649, 0.7379, 0.2817, 0.7252, 0.3566, 0.7278, 0.3649, 0.7379, 0.2735, 0.7362, 0.2817, 0.549, 0.2817, 0.7252, 0.2735, 0.7362, 0.2735, 0.5368, 0.3566, 0.5589, 0.2817, 0.549, 0.2735, 0.5368, 0.3649, 0.5503, 0.2817, 0.549, 0.3566, 0.5589, 0.3566, 0.7278, 0.2817, 0.7252, 0.3566, 0.5589, 0.3566, 0.7278, 0.3566, 0.7278, 0.3566, 0.5589, 0.2817, 0.549, 0.3566, 0.5589, 0.3566, 0.5589, 0.2817, 0.549, 0.3566, 0.7278, 0.2817, 0.7252, 0.2817, 0.7252, 0.3566, 0.7278, 0.0, 0.0, 0.3764, 0.625, 0.0, 0.0, 0.0, 0.0, 0.3764, 0.625, 0.3764, 0.625, 0.0, 0.0, 0.0, 0.0, 0.0, 0.0, 0.0, 0.0, 0.0, 0.0])
me_cube_002.materials.append(mat_metalgray)
me_cube_002.materials.append(mat_darkglass)
me_cube_002.materials.append(mat_metalblue)
me_cube_002.materials.append(mat_pulsefire)
me_cube_002.update()
me_cube_003 = bpy.data.meshes.new('Cube.003')
me_cube_003.from_pydata([(-0.1698, -0.1577, -0.18), (-0.2935, -0.259, 0.2243), (-0.2935, 0.2466, -0.2813), (-0.1698, 0.1452, 0.123), (0.1998, -0.1911, -0.2133), (0.3096, -0.3044, 0.349), (0.3235, 0.3023, -0.337), (0.1998, 0.1786, 0.1563), (-0.2935, 0.3023, -0.337), (-0.1698, -0.1911, -0.2133), (-0.2935, -0.3147, 0.28), (-0.1698, 0.1786, 0.1563), (0.0083, -0.1577, -0.18), (-0.1154, -0.259, 0.2243), (-0.1154, 0.2466, -0.2813), (0.0083, 0.1452, 0.123), (1.113, -0.126, -0.1432), (1.223, -0.2, 0.2239), (1.237, 0.1961, -0.2239), (1.113, 0.1153, 0.09815), (2.066, 0.009131, -0.001982), (2.176, -0.01792, 0.1322), (2.19, 0.1269, -0.0315), (2.066, 0.09737, 0.08626)], [], [(0, 1, 13, 12), (8, 11, 7, 6), (7, 5, 17, 19), (4, 5, 10, 9), (8, 6, 4, 9), (7, 11, 10, 5), (0, 2, 8, 9), (1, 0, 9, 10), (3, 1, 10, 11), (2, 3, 11, 8), (12, 13, 15, 14), (1, 3, 15, 13), (2, 0, 12, 14), (3, 2, 14, 15), (19, 17, 21, 23), (6, 7, 19, 18), (5, 4, 16, 17), (4, 6, 18, 16), (22, 23, 21, 20), (18, 19, 23, 22), (17, 16, 20, 21), (16, 18, 22, 20)])
me_cube_003.polygons.foreach_set('material_index', [0, 0, 0, 0, 0, 0, 0, 0, 0, 0, 1, 0, 0, 0, 0, 0, 0, 0, 0, 0, 0, 0])
_uv = me_cube_003.uv_layers.new(name='UVMap')
_uv.uv.foreach_set('vector', [0.3976, 0.02257, 0.6024, 0.02257, 0.6024, 0.02257, 0.3976, 0.02257, 0.375, 0.25, 0.625, 0.25, 0.625, 0.5, 0.375, 0.5, 0.625, 0.5, 0.625, 0.75, 0.625, 0.75, 0.625, 0.5, 0.375, 0.75, 0.625, 0.75, 0.625, 1.0, 0.375, 1.0, 0.125, 0.5, 0.375, 0.5, 0.375, 0.75, 0.125, 0.75, 0.625, 0.5, 0.875, 0.5, 0.875, 0.75, 0.625, 0.75, 0.3976, 0.02257, 0.3976, 0.2274, 0.375, 0.25, 0.375, 0.0, 0.6024, 0.02257, 0.3976, 0.02257, 0.375, 0.0, 0.625, 0.0, 0.6024, 0.2274, 0.6024, 0.02257, 0.625, 0.0, 0.625, 0.25, 0.3976, 0.2274, 0.6024, 0.2274, 0.625, 0.25, 0.375, 0.25, 0.3976, 0.02257, 0.6024, 0.02257, 0.6024, 0.2274, 0.3976, 0.2274, 0.6024, 0.02257, 0.6024, 0.2274, 0.6024, 0.2274, 0.6024, 0.02257, 0.3976, 0.2274, 0.3976, 0.02257, 0.3976, 0.02257, 0.3976, 0.2274, 0.6024, 0.2274, 0.3976, 0.2274, 0.3976, 0.2274, 0.6024, 0.2274, 0.625, 0.5, 0.625, 0.75, 0.625, 0.75, 0.625, 0.5, 0.375, 0.5, 0.625, 0.5, 0.625, 0.5, 0.375, 0.5, 0.625, 0.75, 0.375, 0.75, 0.375, 0.75, 0.625, 0.75, 0.375, 0.75, 0.375, 0.5, 0.375, 0.5, 0.375, 0.75, 0.375, 0.5, 0.625, 0.5, 0.625, 0.75, 0.375, 0.75, 0.375, 0.5, 0.625, 0.5, 0.625, 0.5, 0.375, 0.5, 0.625, 0.75, 0.375, 0.75, 0.375, 0.75, 0.625, 0.75, 0.375, 0.75, 0.375, 0.5, 0.375, 0.5, 0.375, 0.75])
me_cube_003.materials.append(mat_metalgray)
me_cube_003.materials.append(mat_pulsefire)
me_cube_003.update()

# ---- objects
ob_cube = bpy.data.objects.new('Cube', me_cube_002)
ob_cube_001 = bpy.data.objects.new('Cube.001', me_cube_003)

# ---- transforms, parenting, visibility, modifiers, constraints
ob_cube.location = (0.0, 0.0, 0.0)
ob_cube.rotation_euler = (-3.142, -0.0, 0.0)
_m = ob_cube.modifiers.new('Mirror', 'MIRROR')
_m.use_axis = (False, True, False)
_m.use_bisect_flip_axis = (False, True, False)
ob_cube_001.location = (0.08505, -2.217, -0.0009529)
ob_cube_001.rotation_euler = (0.7854, -0.0, 0.0)
_m = ob_cube_001.modifiers.new('Mirror', 'MIRROR')
_m.use_axis = (False, True, False)
_m.mirror_object = ob_cube

# ---- collection membership
col_collection.objects.link(ob_cube)
col_collection.objects.link(ob_cube_001)

# ---- scene / render settings (as saved in the file)
scene.frame_start = 1; scene.frame_end = 250; scene.frame_set(1)
scene.render.engine = 'BLENDER_EEVEE_NEXT'
scene.cycles.sampling_pattern = 'TABULATED_SOBOL'
scene.view_settings.view_transform = 'Filmic'
bpy.context.view_layer.update()

# ---- added for rendering (the .blend has no active camera and no usable light): camera, sun
cam_auto = bpy.data.cameras.new('AutoCamera')
cam_auto.lens = 50.0
cam_auto.sensor_width = 36.0
cam_auto.clip_end = 1000.0
ob_auto_camera = bpy.data.objects.new('AutoCamera', cam_auto)
scene.collection.objects.link(ob_auto_camera)
ob_auto_camera.location = (14.4963, -14.4463, 9.65412)
ob_auto_camera.rotation_euler = (1.09748, -7.21219e-08, 0.694738)
scene.camera = ob_auto_camera
light_auto_sun = bpy.data.lights.new('AutoSun', 'SUN')
light_auto_sun.energy = 3.0
light_auto_sun.angle = 0.0523599
ob_auto_sun = bpy.data.objects.new('AutoSun', light_auto_sun)
scene.collection.objects.link(ob_auto_sun)
ob_auto_sun.rotation_euler = (0.872665, 0.174533, 0.523599)
bpy.context.view_layer.update()
